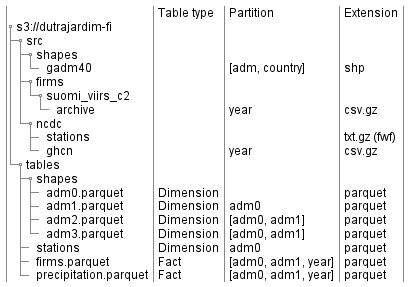

The diagram above was rendered by PlantUML. Its source (embedded in the PNG):
@startsalt
{
{T!
+                                   | Table type    | Partition             | Extension
+ s3://dutrajardim-fi               | .             | .                     | .
++ src                              | .             | .                     | .
+++ shapes                          | .             | .                     | .
++++ gadm40                         | .             | [adm, country]        | shp
+++ firms                           | .             | .                     | .
++++ suomi_viirs_c2                 | .             | .                     | .
+++++ archive                       | .             | year                  | csv.gz
+++ ncdc                            | .             | .                     | .
++++ stations                       | .             | .                     | txt.gz (fwf)
++++ ghcn                           | .             | year                  | csv.gz
++ tables                           | .             | .                     | .
+++ shapes                          | .             | .                     | .
++++ adm0.parquet                   | Dimension     | .                     | parquet
++++ adm1.parquet                   | Dimension     | adm0                  | parquet
++++ adm2.parquet                   | Dimension     | [adm0, adm1]          | parquet
++++ adm3.parquet                   | Dimension     | [adm0, adm1]          | parquet
+++ stations                        | Dimension     | adm0                  | parquet
+++ firms.parquet                   | Fact          | [adm0, adm1, year]    | parquet
+++ precipitation.parquet           | Fact          | [adm0, adm1, year]    | parquet
}    
}
@endsalt